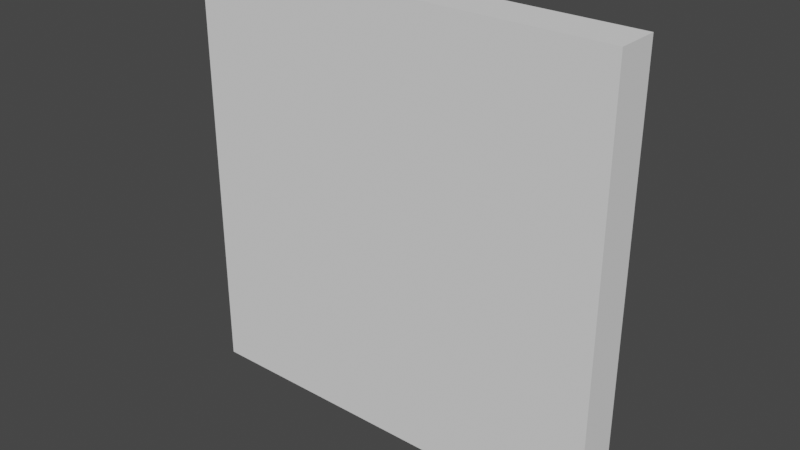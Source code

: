 # Source: ground.blend  (saved by Blender 2.80.75; exported with 4.5.12 LTS)
import bpy
from mathutils import Matrix  # noqa: F401  (used for matrix-valued properties, if any)

bpy.ops.wm.read_factory_settings(use_empty=True)
scene = bpy.context.scene
scene.name = 'Scene'

# ---- collections
col_collection = bpy.data.collections.new('Collection'); scene.collection.children.link(col_collection)

# ---- world
world_world = bpy.data.worlds.new('World'); scene.world = world_world
world_world.use_nodes = True; world_world.node_tree.nodes.clear()
_N = world_world.node_tree.nodes; _L = world_world.node_tree.links
n0 = _N.new('ShaderNodeOutputWorld'); n0.name = 'World Output'; n0.location = (300, 300)
n1 = _N.new('ShaderNodeBackground'); n1.name = 'Background'; n1.location = (10, 300)
n1.inputs[0].default_value = (0.05088, 0.05088, 0.05088, 1.0)
_L.new(n1.outputs[0], n0.inputs[0])
n0.is_active_output = True
world_world.color = (0.05088, 0.05088, 0.05088)
world_world.use_sun_shadow = False
world_world.sun_shadow_jitter_overblur = 0.0

# ---- meshes
me_cube_001 = bpy.data.meshes.new('Cube.001')
me_cube_001.from_pydata([(5.0, -1.0, -1.49e-07), (5.0, 4.371e-07, 3.553e-14), (5.0, -1.0, 10.0), (5.0, 0.0, 10.0), (-5.0, -1.0, -1.49e-07), (-5.0, -4.371e-07, -3.553e-14), (-5.0, -1.0, 10.0), (-5.0, -1.192e-06, 10.0)], [], [(0, 1, 3, 2), (2, 3, 7, 6), (6, 7, 5, 4), (4, 5, 1, 0), (2, 6, 4, 0), (7, 3, 1, 5)])
_uv = me_cube_001.uv_layers.new(name='UVMap')
_uv.uv.foreach_set('vector', [0.0, 0.0, 0.0, 0.0, 0.0, 0.0, 0.0, 0.0, 0.0, 0.0, 0.0, 0.0, 0.0, 0.0, 0.0, 0.0, 0.0, 0.0, 0.0, 0.0, 0.0, 0.0, 0.0, 0.0, 0.0, 0.0, 0.0, 0.0, 0.0, 0.0, 0.0, 0.0, 0.0, 0.0, 0.0, 0.0, 0.0, 0.0, 0.0, 0.0, 0.0, 1.0, 1.0, 1.0, 1.0, 0.0, 0.0, 0.0])
me_cube_001.use_remesh_preserve_volume = False
me_cube_001.use_remesh_preserve_attributes = False
me_cube_001.use_mirror_vertex_groups = False
me_cube_001.update()

# ---- objects
ob_cube = bpy.data.objects.new('Cube', me_cube_001)

# ---- transforms, parenting, visibility, modifiers, constraints
ob_cube.location = (0.0, 0.0, 0.0)
ob_cube.lineart.crease_threshold = 0.0

# ---- collection membership
col_collection.objects.link(ob_cube)

# ---- scene / render settings (as saved in the file)
scene.frame_start = 1; scene.frame_end = 250; scene.frame_set(1)
scene.render.engine = 'BLENDER_EEVEE_NEXT'
scene.cycles.use_denoising = False
scene.cycles.samples = 128
scene.cycles.sampling_pattern = 'TABULATED_SOBOL'
scene.cycles.use_adaptive_sampling = False
scene.cycles.use_light_tree = False
scene.view_settings.view_transform = 'Filmic'
bpy.context.view_layer.update()

# ---- added for rendering (the .blend has no active camera and no usable light): camera, sun
cam_auto = bpy.data.cameras.new('AutoCamera')
cam_auto.lens = 50.0
cam_auto.sensor_width = 36.0
cam_auto.clip_end = 1000.0
ob_auto_camera = bpy.data.objects.new('AutoCamera', cam_auto)
scene.collection.objects.link(ob_auto_camera)
ob_auto_camera.location = (13.1173, -16.2408, 15.4939)
ob_auto_camera.rotation_euler = (1.09748, -7.21219e-08, 0.694738)
scene.camera = ob_auto_camera
light_auto_sun = bpy.data.lights.new('AutoSun', 'SUN')
light_auto_sun.energy = 3.0
light_auto_sun.angle = 0.0523599
ob_auto_sun = bpy.data.objects.new('AutoSun', light_auto_sun)
scene.collection.objects.link(ob_auto_sun)
ob_auto_sun.rotation_euler = (0.872665, 0.174533, 0.523599)
bpy.context.view_layer.update()
